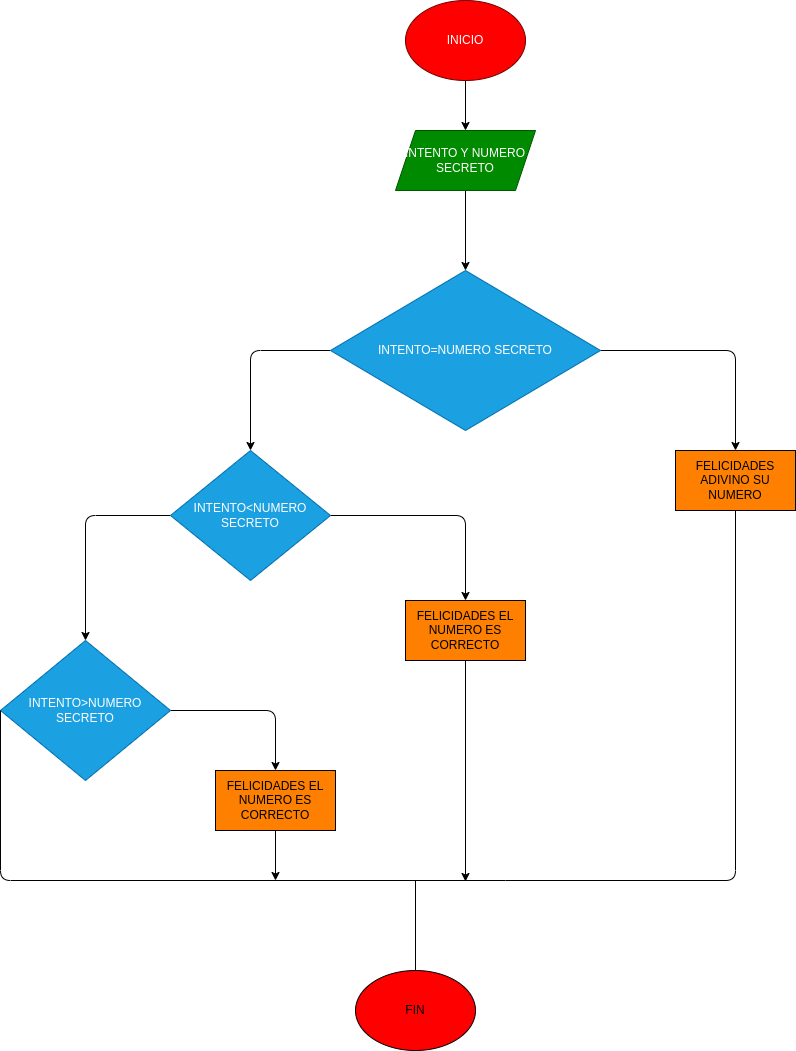

The diagram above was exported from draw.io. Its source (the exported page's mxGraphModel, read from the mxfile embedded in the PNG):
<mxGraphModel dx="1514" dy="248" grid="1" gridSize="10" guides="1" tooltips="1" connect="1" arrows="1" fold="1" page="1" pageScale="1" pageWidth="827" pageHeight="1169" math="0" shadow="0">
  <root>
    <mxCell id="0" />
    <mxCell id="1" parent="0" />
    <mxCell id="12" style="edgeStyle=none;html=1;exitX=0.5;exitY=1;exitDx=0;exitDy=0;entryX=0.5;entryY=0;entryDx=0;entryDy=0;" edge="1" parent="1" source="2" target="6">
      <mxGeometry relative="1" as="geometry" />
    </mxCell>
    <mxCell id="2" value="INICIO" style="ellipse;whiteSpace=wrap;html=1;fillColor=#FF0000;fontColor=#ffffff;strokeColor=#6F0000;" parent="1" vertex="1">
      <mxGeometry x="310" y="60" width="120" height="80" as="geometry" />
    </mxCell>
    <mxCell id="14" style="edgeStyle=none;html=1;exitX=1;exitY=0.5;exitDx=0;exitDy=0;entryX=0.5;entryY=0;entryDx=0;entryDy=0;" edge="1" parent="1" source="5" target="7">
      <mxGeometry relative="1" as="geometry">
        <Array as="points">
          <mxPoint x="640" y="410" />
        </Array>
      </mxGeometry>
    </mxCell>
    <mxCell id="15" style="edgeStyle=none;html=1;exitX=0;exitY=0.5;exitDx=0;exitDy=0;entryX=0.5;entryY=0;entryDx=0;entryDy=0;" edge="1" parent="1" source="5" target="8">
      <mxGeometry relative="1" as="geometry">
        <Array as="points">
          <mxPoint x="155" y="410" />
        </Array>
      </mxGeometry>
    </mxCell>
    <mxCell id="5" value="INTENTO=NUMERO SECRETO" style="rhombus;whiteSpace=wrap;html=1;fillColor=#1ba1e2;fontColor=#ffffff;strokeColor=#006EAF;" parent="1" vertex="1">
      <mxGeometry x="235" y="330" width="270" height="160" as="geometry" />
    </mxCell>
    <mxCell id="13" style="edgeStyle=none;html=1;exitX=0.5;exitY=1;exitDx=0;exitDy=0;" edge="1" parent="1" source="6" target="5">
      <mxGeometry relative="1" as="geometry" />
    </mxCell>
    <mxCell id="6" value="INTENTO Y NUMERO SECRETO" style="shape=parallelogram;perimeter=parallelogramPerimeter;whiteSpace=wrap;html=1;fixedSize=1;fillColor=#008a00;fontColor=#ffffff;strokeColor=#005700;" parent="1" vertex="1">
      <mxGeometry x="300" y="190" width="140" height="60" as="geometry" />
    </mxCell>
    <mxCell id="7" value="FELICIDADES ADIVINO SU NUMERO" style="rounded=0;whiteSpace=wrap;html=1;fillColor=#FF8000;" parent="1" vertex="1">
      <mxGeometry x="580" y="510" width="120" height="60" as="geometry" />
    </mxCell>
    <mxCell id="16" style="edgeStyle=none;html=1;exitX=1;exitY=0.5;exitDx=0;exitDy=0;entryX=0.5;entryY=0;entryDx=0;entryDy=0;" edge="1" parent="1" source="8" target="9">
      <mxGeometry relative="1" as="geometry">
        <Array as="points">
          <mxPoint x="370" y="575" />
        </Array>
      </mxGeometry>
    </mxCell>
    <mxCell id="17" style="edgeStyle=none;html=1;exitX=0;exitY=0.5;exitDx=0;exitDy=0;entryX=0.5;entryY=0;entryDx=0;entryDy=0;" edge="1" parent="1" source="8" target="10">
      <mxGeometry relative="1" as="geometry">
        <Array as="points">
          <mxPoint x="-10" y="575" />
        </Array>
      </mxGeometry>
    </mxCell>
    <mxCell id="8" value="INTENTO&amp;lt;NUMERO SECRETO" style="rhombus;whiteSpace=wrap;html=1;fillColor=#1ba1e2;fontColor=#ffffff;strokeColor=#006EAF;" parent="1" vertex="1">
      <mxGeometry x="75" y="510" width="160" height="130" as="geometry" />
    </mxCell>
    <mxCell id="21" style="edgeStyle=none;html=1;exitX=0.5;exitY=1;exitDx=0;exitDy=0;" edge="1" parent="1" source="9">
      <mxGeometry relative="1" as="geometry">
        <mxPoint x="370" y="941" as="targetPoint" />
      </mxGeometry>
    </mxCell>
    <mxCell id="9" value="FELICIDADES EL NUMERO ES CORRECTO" style="rounded=0;whiteSpace=wrap;html=1;fillColor=#FF8000;" parent="1" vertex="1">
      <mxGeometry x="310" y="660" width="120" height="60" as="geometry" />
    </mxCell>
    <mxCell id="18" style="edgeStyle=none;html=1;exitX=1;exitY=0.5;exitDx=0;exitDy=0;entryX=0.5;entryY=0;entryDx=0;entryDy=0;" edge="1" parent="1" source="10" target="11">
      <mxGeometry relative="1" as="geometry">
        <Array as="points">
          <mxPoint x="180" y="770" />
        </Array>
      </mxGeometry>
    </mxCell>
    <mxCell id="10" value="INTENTO&amp;gt;NUMERO SECRETO" style="rhombus;whiteSpace=wrap;html=1;fillColor=#1ba1e2;fontColor=#ffffff;strokeColor=#006EAF;" parent="1" vertex="1">
      <mxGeometry x="-95" y="700" width="170" height="140" as="geometry" />
    </mxCell>
    <mxCell id="20" style="edgeStyle=none;html=1;exitX=0.5;exitY=1;exitDx=0;exitDy=0;" edge="1" parent="1" source="11">
      <mxGeometry relative="1" as="geometry">
        <mxPoint x="180" y="940" as="targetPoint" />
      </mxGeometry>
    </mxCell>
    <mxCell id="11" value="FELICIDADES EL NUMERO ES CORRECTO" style="rounded=0;whiteSpace=wrap;html=1;fillColor=#FF8000;" parent="1" vertex="1">
      <mxGeometry x="120" y="830" width="120" height="60" as="geometry" />
    </mxCell>
    <mxCell id="19" value="" style="endArrow=none;html=1;entryX=0;entryY=0.5;entryDx=0;entryDy=0;" edge="1" parent="1" target="10">
      <mxGeometry width="50" height="50" relative="1" as="geometry">
        <mxPoint x="410" y="940" as="sourcePoint" />
        <mxPoint x="-40" y="880" as="targetPoint" />
        <Array as="points">
          <mxPoint x="-95" y="940" />
        </Array>
      </mxGeometry>
    </mxCell>
    <mxCell id="23" value="" style="endArrow=none;html=1;entryX=0.5;entryY=1;entryDx=0;entryDy=0;" edge="1" parent="1" target="7">
      <mxGeometry width="50" height="50" relative="1" as="geometry">
        <mxPoint x="410" y="940" as="sourcePoint" />
        <mxPoint x="650" y="600" as="targetPoint" />
        <Array as="points">
          <mxPoint x="640" y="940" />
        </Array>
      </mxGeometry>
    </mxCell>
    <mxCell id="24" value="FIN" style="ellipse;whiteSpace=wrap;html=1;fillColor=#FF0000;" vertex="1" parent="1">
      <mxGeometry x="260" y="1030" width="120" height="80" as="geometry" />
    </mxCell>
    <mxCell id="25" value="" style="endArrow=none;html=1;exitX=0.5;exitY=0;exitDx=0;exitDy=0;" edge="1" parent="1" source="24">
      <mxGeometry width="50" height="50" relative="1" as="geometry">
        <mxPoint x="440" y="1080" as="sourcePoint" />
        <mxPoint x="320" y="940" as="targetPoint" />
      </mxGeometry>
    </mxCell>
  </root>
</mxGraphModel>